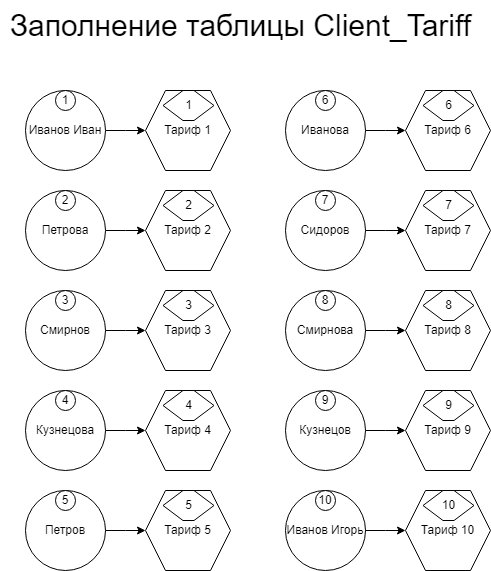

The diagram above was exported from draw.io. Its source (the exported page's mxGraphModel, read from the mxfile embedded in the PNG):
<mxGraphModel dx="1314" dy="685" grid="1" gridSize="10" guides="1" tooltips="1" connect="1" arrows="1" fold="1" page="1" pageScale="1" pageWidth="827" pageHeight="1169" math="0" shadow="0">
  <root>
    <mxCell id="0" />
    <mxCell id="1" parent="0" />
    <mxCell id="EofY-QURfYGDv49n8HpF-1" style="edgeStyle=orthogonalEdgeStyle;rounded=0;orthogonalLoop=1;jettySize=auto;html=1;entryX=0;entryY=0.5;entryDx=0;entryDy=0;" edge="1" parent="1" source="EofY-QURfYGDv49n8HpF-32">
      <mxGeometry relative="1" as="geometry">
        <mxPoint x="304" y="160" as="targetPoint" />
      </mxGeometry>
    </mxCell>
    <mxCell id="EofY-QURfYGDv49n8HpF-2" style="edgeStyle=orthogonalEdgeStyle;rounded=0;orthogonalLoop=1;jettySize=auto;html=1;entryX=0;entryY=0.5;entryDx=0;entryDy=0;" edge="1" parent="1" source="EofY-QURfYGDv49n8HpF-29">
      <mxGeometry relative="1" as="geometry">
        <mxPoint x="304" y="260" as="targetPoint" />
      </mxGeometry>
    </mxCell>
    <mxCell id="EofY-QURfYGDv49n8HpF-3" value="&lt;font style=&quot;font-size: 30px;&quot;&gt;Заполнение таблицы Client_Tariff&lt;/font&gt;" style="text;html=1;align=center;verticalAlign=middle;resizable=0;points=[];autosize=1;strokeColor=none;fillColor=none;" vertex="1" parent="1">
      <mxGeometry x="159" y="30" width="480" height="50" as="geometry" />
    </mxCell>
    <mxCell id="EofY-QURfYGDv49n8HpF-4" value="" style="group" vertex="1" connectable="0" parent="1">
      <mxGeometry x="184" y="320" width="80" height="80" as="geometry" />
    </mxCell>
    <mxCell id="EofY-QURfYGDv49n8HpF-5" value="Смирнов" style="ellipse;whiteSpace=wrap;html=1;aspect=fixed;" vertex="1" parent="EofY-QURfYGDv49n8HpF-4">
      <mxGeometry width="80" height="80" as="geometry" />
    </mxCell>
    <mxCell id="EofY-QURfYGDv49n8HpF-6" value="3" style="ellipse;whiteSpace=wrap;html=1;aspect=fixed;" vertex="1" parent="EofY-QURfYGDv49n8HpF-4">
      <mxGeometry x="30" width="20" height="20" as="geometry" />
    </mxCell>
    <mxCell id="EofY-QURfYGDv49n8HpF-7" value="" style="group" vertex="1" connectable="0" parent="1">
      <mxGeometry x="184" y="420" width="80" height="80" as="geometry" />
    </mxCell>
    <mxCell id="EofY-QURfYGDv49n8HpF-8" value="Кузнецова" style="ellipse;whiteSpace=wrap;html=1;aspect=fixed;" vertex="1" parent="EofY-QURfYGDv49n8HpF-7">
      <mxGeometry width="80" height="80" as="geometry" />
    </mxCell>
    <mxCell id="EofY-QURfYGDv49n8HpF-9" value="4" style="ellipse;whiteSpace=wrap;html=1;aspect=fixed;" vertex="1" parent="EofY-QURfYGDv49n8HpF-7">
      <mxGeometry x="30" width="20" height="20" as="geometry" />
    </mxCell>
    <mxCell id="EofY-QURfYGDv49n8HpF-10" value="" style="group" vertex="1" connectable="0" parent="1">
      <mxGeometry x="184" y="520" width="80" height="80" as="geometry" />
    </mxCell>
    <mxCell id="EofY-QURfYGDv49n8HpF-11" value="Петров" style="ellipse;whiteSpace=wrap;html=1;aspect=fixed;" vertex="1" parent="EofY-QURfYGDv49n8HpF-10">
      <mxGeometry width="80" height="80" as="geometry" />
    </mxCell>
    <mxCell id="EofY-QURfYGDv49n8HpF-12" value="5" style="ellipse;whiteSpace=wrap;html=1;aspect=fixed;" vertex="1" parent="EofY-QURfYGDv49n8HpF-10">
      <mxGeometry x="30" width="20" height="20" as="geometry" />
    </mxCell>
    <mxCell id="EofY-QURfYGDv49n8HpF-13" value="" style="group" vertex="1" connectable="0" parent="1">
      <mxGeometry x="444" y="120" width="80" height="80" as="geometry" />
    </mxCell>
    <mxCell id="EofY-QURfYGDv49n8HpF-14" value="Иванова" style="ellipse;whiteSpace=wrap;html=1;aspect=fixed;" vertex="1" parent="EofY-QURfYGDv49n8HpF-13">
      <mxGeometry width="80" height="80" as="geometry" />
    </mxCell>
    <mxCell id="EofY-QURfYGDv49n8HpF-15" value="6" style="ellipse;whiteSpace=wrap;html=1;aspect=fixed;" vertex="1" parent="EofY-QURfYGDv49n8HpF-13">
      <mxGeometry x="30" width="20" height="20" as="geometry" />
    </mxCell>
    <mxCell id="EofY-QURfYGDv49n8HpF-16" value="" style="group" vertex="1" connectable="0" parent="1">
      <mxGeometry x="444" y="220" width="80" height="80" as="geometry" />
    </mxCell>
    <mxCell id="EofY-QURfYGDv49n8HpF-17" value="Сидоров" style="ellipse;whiteSpace=wrap;html=1;aspect=fixed;" vertex="1" parent="EofY-QURfYGDv49n8HpF-16">
      <mxGeometry width="80" height="80" as="geometry" />
    </mxCell>
    <mxCell id="EofY-QURfYGDv49n8HpF-18" value="7" style="ellipse;whiteSpace=wrap;html=1;aspect=fixed;" vertex="1" parent="EofY-QURfYGDv49n8HpF-16">
      <mxGeometry x="30" width="20" height="20" as="geometry" />
    </mxCell>
    <mxCell id="EofY-QURfYGDv49n8HpF-19" value="" style="group" vertex="1" connectable="0" parent="1">
      <mxGeometry x="444" y="320" width="80" height="80" as="geometry" />
    </mxCell>
    <mxCell id="EofY-QURfYGDv49n8HpF-20" value="Смирнова" style="ellipse;whiteSpace=wrap;html=1;aspect=fixed;" vertex="1" parent="EofY-QURfYGDv49n8HpF-19">
      <mxGeometry width="80" height="80" as="geometry" />
    </mxCell>
    <mxCell id="EofY-QURfYGDv49n8HpF-21" value="8" style="ellipse;whiteSpace=wrap;html=1;aspect=fixed;" vertex="1" parent="EofY-QURfYGDv49n8HpF-19">
      <mxGeometry x="30" width="20" height="20" as="geometry" />
    </mxCell>
    <mxCell id="EofY-QURfYGDv49n8HpF-22" value="" style="group" vertex="1" connectable="0" parent="1">
      <mxGeometry x="444" y="420" width="80" height="80" as="geometry" />
    </mxCell>
    <mxCell id="EofY-QURfYGDv49n8HpF-23" value="Кузнецов" style="ellipse;whiteSpace=wrap;html=1;aspect=fixed;" vertex="1" parent="EofY-QURfYGDv49n8HpF-22">
      <mxGeometry width="80" height="80" as="geometry" />
    </mxCell>
    <mxCell id="EofY-QURfYGDv49n8HpF-24" value="9" style="ellipse;whiteSpace=wrap;html=1;aspect=fixed;" vertex="1" parent="EofY-QURfYGDv49n8HpF-22">
      <mxGeometry x="30" width="20" height="20" as="geometry" />
    </mxCell>
    <mxCell id="EofY-QURfYGDv49n8HpF-25" value="" style="group" vertex="1" connectable="0" parent="1">
      <mxGeometry x="444" y="520" width="80" height="80" as="geometry" />
    </mxCell>
    <mxCell id="EofY-QURfYGDv49n8HpF-26" value="Иванов Игорь" style="ellipse;whiteSpace=wrap;html=1;aspect=fixed;" vertex="1" parent="EofY-QURfYGDv49n8HpF-25">
      <mxGeometry width="80" height="80" as="geometry" />
    </mxCell>
    <mxCell id="EofY-QURfYGDv49n8HpF-27" value="10" style="ellipse;whiteSpace=wrap;html=1;aspect=fixed;" vertex="1" parent="EofY-QURfYGDv49n8HpF-25">
      <mxGeometry x="30" width="20" height="20" as="geometry" />
    </mxCell>
    <mxCell id="EofY-QURfYGDv49n8HpF-28" value="" style="group" vertex="1" connectable="0" parent="1">
      <mxGeometry x="184" y="220" width="80" height="80" as="geometry" />
    </mxCell>
    <mxCell id="EofY-QURfYGDv49n8HpF-29" value="Петрова" style="ellipse;whiteSpace=wrap;html=1;aspect=fixed;" vertex="1" parent="EofY-QURfYGDv49n8HpF-28">
      <mxGeometry width="80" height="80" as="geometry" />
    </mxCell>
    <mxCell id="EofY-QURfYGDv49n8HpF-30" value="2" style="ellipse;whiteSpace=wrap;html=1;aspect=fixed;" vertex="1" parent="EofY-QURfYGDv49n8HpF-28">
      <mxGeometry x="30" width="20" height="20" as="geometry" />
    </mxCell>
    <mxCell id="EofY-QURfYGDv49n8HpF-31" value="" style="group" vertex="1" connectable="0" parent="1">
      <mxGeometry x="184" y="120" width="80" height="80" as="geometry" />
    </mxCell>
    <mxCell id="EofY-QURfYGDv49n8HpF-32" value="Иванов Иван" style="ellipse;whiteSpace=wrap;html=1;aspect=fixed;" vertex="1" parent="EofY-QURfYGDv49n8HpF-31">
      <mxGeometry width="80" height="80" as="geometry" />
    </mxCell>
    <mxCell id="EofY-QURfYGDv49n8HpF-33" value="1" style="ellipse;whiteSpace=wrap;html=1;aspect=fixed;" vertex="1" parent="EofY-QURfYGDv49n8HpF-31">
      <mxGeometry x="30" width="20" height="20" as="geometry" />
    </mxCell>
    <mxCell id="EofY-QURfYGDv49n8HpF-64" style="edgeStyle=orthogonalEdgeStyle;rounded=0;orthogonalLoop=1;jettySize=auto;html=1;entryX=0;entryY=0.5;entryDx=0;entryDy=0;" edge="1" parent="1" source="EofY-QURfYGDv49n8HpF-5">
      <mxGeometry relative="1" as="geometry">
        <mxPoint x="304" y="360" as="targetPoint" />
      </mxGeometry>
    </mxCell>
    <mxCell id="EofY-QURfYGDv49n8HpF-65" style="edgeStyle=orthogonalEdgeStyle;rounded=0;orthogonalLoop=1;jettySize=auto;html=1;entryX=0;entryY=0.5;entryDx=0;entryDy=0;" edge="1" parent="1" source="EofY-QURfYGDv49n8HpF-8">
      <mxGeometry relative="1" as="geometry">
        <mxPoint x="304" y="460" as="targetPoint" />
      </mxGeometry>
    </mxCell>
    <mxCell id="EofY-QURfYGDv49n8HpF-66" style="edgeStyle=orthogonalEdgeStyle;rounded=0;orthogonalLoop=1;jettySize=auto;html=1;entryX=0;entryY=0.5;entryDx=0;entryDy=0;" edge="1" parent="1" source="EofY-QURfYGDv49n8HpF-11">
      <mxGeometry relative="1" as="geometry">
        <mxPoint x="304" y="560" as="targetPoint" />
      </mxGeometry>
    </mxCell>
    <mxCell id="EofY-QURfYGDv49n8HpF-67" style="edgeStyle=orthogonalEdgeStyle;rounded=0;orthogonalLoop=1;jettySize=auto;html=1;entryX=0;entryY=0.5;entryDx=0;entryDy=0;" edge="1" parent="1" source="EofY-QURfYGDv49n8HpF-14">
      <mxGeometry relative="1" as="geometry">
        <mxPoint x="564" y="160" as="targetPoint" />
      </mxGeometry>
    </mxCell>
    <mxCell id="EofY-QURfYGDv49n8HpF-68" style="edgeStyle=orthogonalEdgeStyle;rounded=0;orthogonalLoop=1;jettySize=auto;html=1;entryX=0;entryY=0.5;entryDx=0;entryDy=0;" edge="1" parent="1" source="EofY-QURfYGDv49n8HpF-17">
      <mxGeometry relative="1" as="geometry">
        <mxPoint x="564" y="260" as="targetPoint" />
      </mxGeometry>
    </mxCell>
    <mxCell id="EofY-QURfYGDv49n8HpF-69" style="edgeStyle=orthogonalEdgeStyle;rounded=0;orthogonalLoop=1;jettySize=auto;html=1;entryX=0;entryY=0.5;entryDx=0;entryDy=0;" edge="1" parent="1" source="EofY-QURfYGDv49n8HpF-20">
      <mxGeometry relative="1" as="geometry">
        <mxPoint x="564" y="360" as="targetPoint" />
      </mxGeometry>
    </mxCell>
    <mxCell id="EofY-QURfYGDv49n8HpF-70" style="edgeStyle=orthogonalEdgeStyle;rounded=0;orthogonalLoop=1;jettySize=auto;html=1;entryX=0;entryY=0.5;entryDx=0;entryDy=0;" edge="1" parent="1" source="EofY-QURfYGDv49n8HpF-23">
      <mxGeometry relative="1" as="geometry">
        <mxPoint x="564" y="460" as="targetPoint" />
      </mxGeometry>
    </mxCell>
    <mxCell id="EofY-QURfYGDv49n8HpF-71" style="edgeStyle=orthogonalEdgeStyle;rounded=0;orthogonalLoop=1;jettySize=auto;html=1;entryX=0;entryY=0.5;entryDx=0;entryDy=0;" edge="1" parent="1" source="EofY-QURfYGDv49n8HpF-26">
      <mxGeometry relative="1" as="geometry">
        <mxPoint x="564" y="560" as="targetPoint" />
      </mxGeometry>
    </mxCell>
    <mxCell id="Ig1HK4DGrr_ECx3OSIav-21" value="" style="group" vertex="1" connectable="0" parent="1">
      <mxGeometry x="304" y="120" width="85" height="80" as="geometry" />
    </mxCell>
    <mxCell id="Ig1HK4DGrr_ECx3OSIav-1" value="Тариф 1" style="shape=hexagon;perimeter=hexagonPerimeter2;whiteSpace=wrap;html=1;fixedSize=1;" vertex="1" parent="Ig1HK4DGrr_ECx3OSIav-21">
      <mxGeometry width="85" height="80" as="geometry" />
    </mxCell>
    <mxCell id="Ig1HK4DGrr_ECx3OSIav-2" value="1" style="shape=hexagon;perimeter=hexagonPerimeter2;whiteSpace=wrap;html=1;fixedSize=1;" vertex="1" parent="Ig1HK4DGrr_ECx3OSIav-21">
      <mxGeometry x="17.5" width="51" height="30" as="geometry" />
    </mxCell>
    <mxCell id="Ig1HK4DGrr_ECx3OSIav-22" value="" style="group" vertex="1" connectable="0" parent="1">
      <mxGeometry x="304" y="220" width="85" height="80" as="geometry" />
    </mxCell>
    <mxCell id="Ig1HK4DGrr_ECx3OSIav-3" value="Тариф 2" style="shape=hexagon;perimeter=hexagonPerimeter2;whiteSpace=wrap;html=1;fixedSize=1;" vertex="1" parent="Ig1HK4DGrr_ECx3OSIav-22">
      <mxGeometry width="85" height="80" as="geometry" />
    </mxCell>
    <mxCell id="Ig1HK4DGrr_ECx3OSIav-4" value="2" style="shape=hexagon;perimeter=hexagonPerimeter2;whiteSpace=wrap;html=1;fixedSize=1;" vertex="1" parent="Ig1HK4DGrr_ECx3OSIav-22">
      <mxGeometry x="17.5" width="51" height="30" as="geometry" />
    </mxCell>
    <mxCell id="Ig1HK4DGrr_ECx3OSIav-23" value="" style="group" vertex="1" connectable="0" parent="1">
      <mxGeometry x="304" y="320" width="85" height="80" as="geometry" />
    </mxCell>
    <mxCell id="Ig1HK4DGrr_ECx3OSIav-5" value="Тариф 3" style="shape=hexagon;perimeter=hexagonPerimeter2;whiteSpace=wrap;html=1;fixedSize=1;" vertex="1" parent="Ig1HK4DGrr_ECx3OSIav-23">
      <mxGeometry width="85" height="80" as="geometry" />
    </mxCell>
    <mxCell id="Ig1HK4DGrr_ECx3OSIav-6" value="3" style="shape=hexagon;perimeter=hexagonPerimeter2;whiteSpace=wrap;html=1;fixedSize=1;" vertex="1" parent="Ig1HK4DGrr_ECx3OSIav-23">
      <mxGeometry x="17.5" width="51" height="30" as="geometry" />
    </mxCell>
    <mxCell id="Ig1HK4DGrr_ECx3OSIav-24" value="" style="group" vertex="1" connectable="0" parent="1">
      <mxGeometry x="304" y="420" width="85" height="80" as="geometry" />
    </mxCell>
    <mxCell id="Ig1HK4DGrr_ECx3OSIav-7" value="Тариф 4" style="shape=hexagon;perimeter=hexagonPerimeter2;whiteSpace=wrap;html=1;fixedSize=1;" vertex="1" parent="Ig1HK4DGrr_ECx3OSIav-24">
      <mxGeometry width="85" height="80" as="geometry" />
    </mxCell>
    <mxCell id="Ig1HK4DGrr_ECx3OSIav-8" value="4" style="shape=hexagon;perimeter=hexagonPerimeter2;whiteSpace=wrap;html=1;fixedSize=1;" vertex="1" parent="Ig1HK4DGrr_ECx3OSIav-24">
      <mxGeometry x="17.5" width="51" height="30" as="geometry" />
    </mxCell>
    <mxCell id="Ig1HK4DGrr_ECx3OSIav-25" value="" style="group" vertex="1" connectable="0" parent="1">
      <mxGeometry x="304" y="520" width="85" height="80" as="geometry" />
    </mxCell>
    <mxCell id="Ig1HK4DGrr_ECx3OSIav-9" value="Тариф 5" style="shape=hexagon;perimeter=hexagonPerimeter2;whiteSpace=wrap;html=1;fixedSize=1;" vertex="1" parent="Ig1HK4DGrr_ECx3OSIav-25">
      <mxGeometry width="85" height="80" as="geometry" />
    </mxCell>
    <mxCell id="Ig1HK4DGrr_ECx3OSIav-10" value="5" style="shape=hexagon;perimeter=hexagonPerimeter2;whiteSpace=wrap;html=1;fixedSize=1;" vertex="1" parent="Ig1HK4DGrr_ECx3OSIav-25">
      <mxGeometry x="17.5" width="51" height="30" as="geometry" />
    </mxCell>
    <mxCell id="Ig1HK4DGrr_ECx3OSIav-26" value="" style="group" vertex="1" connectable="0" parent="1">
      <mxGeometry x="564" y="120" width="85" height="80" as="geometry" />
    </mxCell>
    <mxCell id="Ig1HK4DGrr_ECx3OSIav-11" value="Тариф 6" style="shape=hexagon;perimeter=hexagonPerimeter2;whiteSpace=wrap;html=1;fixedSize=1;" vertex="1" parent="Ig1HK4DGrr_ECx3OSIav-26">
      <mxGeometry width="85" height="80" as="geometry" />
    </mxCell>
    <mxCell id="Ig1HK4DGrr_ECx3OSIav-12" value="6" style="shape=hexagon;perimeter=hexagonPerimeter2;whiteSpace=wrap;html=1;fixedSize=1;" vertex="1" parent="Ig1HK4DGrr_ECx3OSIav-26">
      <mxGeometry x="17.5" width="51" height="30" as="geometry" />
    </mxCell>
    <mxCell id="Ig1HK4DGrr_ECx3OSIav-27" value="" style="group" vertex="1" connectable="0" parent="1">
      <mxGeometry x="564" y="220" width="85" height="80" as="geometry" />
    </mxCell>
    <mxCell id="Ig1HK4DGrr_ECx3OSIav-13" value="Тариф 7" style="shape=hexagon;perimeter=hexagonPerimeter2;whiteSpace=wrap;html=1;fixedSize=1;" vertex="1" parent="Ig1HK4DGrr_ECx3OSIav-27">
      <mxGeometry width="85" height="80" as="geometry" />
    </mxCell>
    <mxCell id="Ig1HK4DGrr_ECx3OSIav-14" value="7" style="shape=hexagon;perimeter=hexagonPerimeter2;whiteSpace=wrap;html=1;fixedSize=1;" vertex="1" parent="Ig1HK4DGrr_ECx3OSIav-27">
      <mxGeometry x="17.5" width="51" height="30" as="geometry" />
    </mxCell>
    <mxCell id="Ig1HK4DGrr_ECx3OSIav-28" value="" style="group" vertex="1" connectable="0" parent="1">
      <mxGeometry x="564" y="320" width="85" height="80" as="geometry" />
    </mxCell>
    <mxCell id="Ig1HK4DGrr_ECx3OSIav-15" value="Тариф 8" style="shape=hexagon;perimeter=hexagonPerimeter2;whiteSpace=wrap;html=1;fixedSize=1;" vertex="1" parent="Ig1HK4DGrr_ECx3OSIav-28">
      <mxGeometry width="85" height="80" as="geometry" />
    </mxCell>
    <mxCell id="Ig1HK4DGrr_ECx3OSIav-16" value="8" style="shape=hexagon;perimeter=hexagonPerimeter2;whiteSpace=wrap;html=1;fixedSize=1;" vertex="1" parent="Ig1HK4DGrr_ECx3OSIav-28">
      <mxGeometry x="17.5" width="51" height="30" as="geometry" />
    </mxCell>
    <mxCell id="Ig1HK4DGrr_ECx3OSIav-29" value="" style="group" vertex="1" connectable="0" parent="1">
      <mxGeometry x="564" y="420" width="85" height="80" as="geometry" />
    </mxCell>
    <mxCell id="Ig1HK4DGrr_ECx3OSIav-17" value="Тариф 9" style="shape=hexagon;perimeter=hexagonPerimeter2;whiteSpace=wrap;html=1;fixedSize=1;" vertex="1" parent="Ig1HK4DGrr_ECx3OSIav-29">
      <mxGeometry width="85" height="80" as="geometry" />
    </mxCell>
    <mxCell id="Ig1HK4DGrr_ECx3OSIav-18" value="9" style="shape=hexagon;perimeter=hexagonPerimeter2;whiteSpace=wrap;html=1;fixedSize=1;" vertex="1" parent="Ig1HK4DGrr_ECx3OSIav-29">
      <mxGeometry x="17.5" width="51" height="30" as="geometry" />
    </mxCell>
    <mxCell id="Ig1HK4DGrr_ECx3OSIav-30" value="" style="group" vertex="1" connectable="0" parent="1">
      <mxGeometry x="564" y="520" width="85" height="80" as="geometry" />
    </mxCell>
    <mxCell id="Ig1HK4DGrr_ECx3OSIav-19" value="Тариф 10" style="shape=hexagon;perimeter=hexagonPerimeter2;whiteSpace=wrap;html=1;fixedSize=1;" vertex="1" parent="Ig1HK4DGrr_ECx3OSIav-30">
      <mxGeometry width="85" height="80" as="geometry" />
    </mxCell>
    <mxCell id="Ig1HK4DGrr_ECx3OSIav-20" value="10" style="shape=hexagon;perimeter=hexagonPerimeter2;whiteSpace=wrap;html=1;fixedSize=1;" vertex="1" parent="Ig1HK4DGrr_ECx3OSIav-30">
      <mxGeometry x="17.5" width="51" height="30" as="geometry" />
    </mxCell>
  </root>
</mxGraphModel>